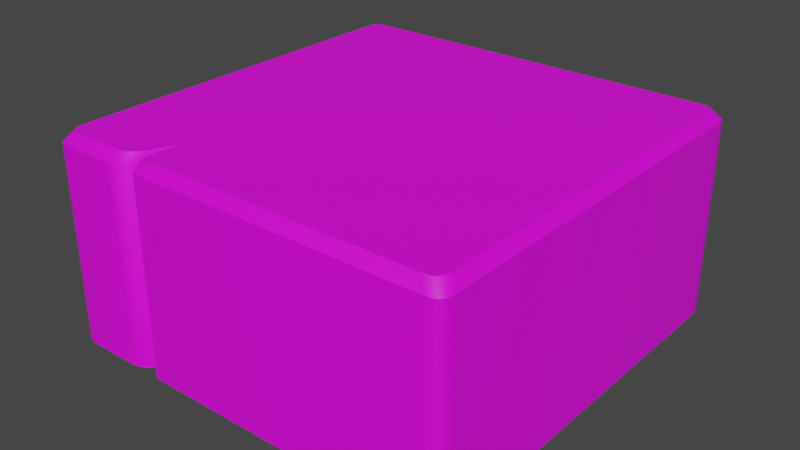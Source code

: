 # Source: sand_stone_tile.blend  (saved by Blender 3.6.13; exported with 4.5.12 LTS)
import bpy
from mathutils import Matrix  # noqa: F401  (used for matrix-valued properties, if any)

bpy.ops.wm.read_factory_settings(use_empty=True)
scene = bpy.context.scene
scene.name = 'Scene'

# ---- images (referenced by path relative to the original .blend; pixels are not part of the script)
import os
ASSET_DIR = os.environ.get("B2B_ASSET_DIR", "")  # directory of the original .blend (textures are referenced by path, not embedded)
HERE = os.path.dirname(os.path.abspath(__file__))  # packed textures are extracted next to this script under _unpacked/

def load_image(name, relpath, width, height, colorspace="sRGB"):
    """Load a texture the original file referenced (path relative to the .blend, or extracted next to this script)."""
    p = next((c for c in (os.path.join(HERE, relpath), os.path.join(ASSET_DIR, relpath)) if relpath and os.path.exists(c)), "")
    if p:
        img = bpy.data.images.load(p, check_existing=True)
        img.name = name
    else:  # same state as the original file: an image datablock whose file is absent (Cycles renders it pink)
        img = bpy.data.images.new(name, width, height)
        img.source = "FILE"
        img.filepath = "//" + (relpath or name)
    img.colorspace_settings.name = colorspace
    return img
img_sandstonetile = load_image('SandStoneTile', 'textures/SandStoneTile.png', 1024, 1024, 'sRGB')

# ---- materials (node trees are filled in below, after node groups)
mat_material = bpy.data.materials.new('Material')
mat_material.use_transparent_shadow = False

# ---- node groups
ng_auto_smooth = bpy.data.node_groups.new('Auto Smooth', 'GeometryNodeTree')
_s = ng_auto_smooth.interface.new_socket(name='Geometry', in_out='OUTPUT', socket_type='NodeSocketGeometry')
_s = ng_auto_smooth.interface.new_socket(name='Geometry', in_out='INPUT', socket_type='NodeSocketGeometry')
_s = ng_auto_smooth.interface.new_socket(name='Angle', in_out='INPUT', socket_type='NodeSocketFloat')
_s.subtype = 'ANGLE'
_s.min_value = 0.0
_s.max_value = 3.142
ng_auto_smooth.is_modifier = True
_N = ng_auto_smooth.nodes; _L = ng_auto_smooth.links
n0 = _N.new('NodeGroupOutput'); n0.name = 'Group Output'; n0.location = (480, -100)
n1 = _N.new('NodeGroupInput'); n1.name = 'Group Input'; n1.location = (-420, -300)
n2 = _N.new('NodeGroupInput'); n2.name = 'Group Input.001'; n2.location = (-60, -100)
n3 = _N.new('GeometryNodeSetShadeSmooth'); n3.name = 'Set Shade Smooth'; n3.location = (120, -100)
n3.domain = 'EDGE'
n4 = _N.new('GeometryNodeSetShadeSmooth'); n4.name = 'Set Shade Smooth.001'; n4.location = (300, -100)
n5 = _N.new('GeometryNodeInputMeshEdgeAngle'); n5.name = 'Edge Angle'; n5.location = (-420, -220)
n6 = _N.new('GeometryNodeInputEdgeSmooth'); n6.name = 'Is Edge Smooth'; n6.location = (-60, -160)
n7 = _N.new('GeometryNodeInputShadeSmooth'); n7.name = 'Is Face Smooth'; n7.location = (-240, -340)
n8 = _N.new('FunctionNodeBooleanMath'); n8.name = 'Boolean Math'; n8.location = (-60, -220)
n9 = _N.new('FunctionNodeCompare'); n9.name = 'Compare'; n9.location = (-240, -180)
n9.operation = 'LESS_EQUAL'
_L.new(n5.outputs[0], n9.inputs[0])
_L.new(n4.outputs[0], n0.inputs[0])
_L.new(n1.outputs[1], n9.inputs[1])
_L.new(n9.outputs[0], n8.inputs[0])
_L.new(n7.outputs[0], n8.inputs[1])
_L.new(n2.outputs[0], n3.inputs[0])
_L.new(n6.outputs[0], n3.inputs[1])
_L.new(n3.outputs[0], n4.inputs[0])
_L.new(n8.outputs[0], n3.inputs[2])
n0.is_active_output = True

# ---- material node trees
mat_material.use_nodes = True; mat_material.node_tree.nodes.clear()
_N = mat_material.node_tree.nodes; _L = mat_material.node_tree.links
n0 = _N.new('ShaderNodeBsdfPrincipled'); n0.name = 'Principled BSDF'; n0.location = (10, 300)
n0.distribution = 'GGX'
n0.subsurface_method = 'RANDOM_WALK_SKIN'
n0.inputs[3].default_value = 1.45
n0.inputs[27].default_value = (0.0, 0.0, 0.0, 1.0)
n0.inputs[28].default_value = 1.0
n1 = _N.new('ShaderNodeOutputMaterial'); n1.name = 'Material Output'; n1.location = (300, 300)
n2 = _N.new('ShaderNodeTexImage'); n2.name = 'Image Texture'; n2.location = (-280, 280)
n2.image = img_sandstonetile
_L.new(n0.outputs[0], n1.inputs[0])
_L.new(n2.outputs[0], n0.inputs[0])
n1.is_active_output = True

# ---- world
world_world = bpy.data.worlds.new('World'); scene.world = world_world
world_world.use_nodes = True; world_world.node_tree.nodes.clear()
_N = world_world.node_tree.nodes; _L = world_world.node_tree.links
n0 = _N.new('ShaderNodeOutputWorld'); n0.name = 'World Output'; n0.location = (300, 300)
n1 = _N.new('ShaderNodeBackground'); n1.name = 'Background'; n1.location = (10, 300)
n1.inputs[0].default_value = (0.05088, 0.05088, 0.05088, 1.0)
_L.new(n1.outputs[0], n0.inputs[0])
n0.is_active_output = True
world_world.color = (0.05088, 0.05088, 0.05088)
world_world.use_sun_shadow = False
world_world.sun_shadow_jitter_overblur = 0.0

# ---- meshes
me_cube = bpy.data.meshes.new('Cube')
me_cube.from_pydata([(-0.5, -0.4709, 0.4801), (-0.4709, -0.5, 0.4801), (-0.4978, -0.482, 0.4801), (-0.4915, -0.4915, 0.4801), (-0.482, -0.4978, 0.4801), (-0.4709, 0.5, 0.4801), (-0.5, 0.4709, 0.4801), (-0.482, 0.4978, 0.4801), (-0.4915, 0.4915, 0.4801), (-0.4978, 0.482, 0.4801), (0.4709, -0.5, 0.4801), (0.5, -0.4709, 0.4801), (0.482, -0.4978, 0.4801), (0.4915, -0.4915, 0.4801), (0.4978, -0.482, 0.4801), (0.5, 0.4709, 0.4801), (0.4709, 0.5, 0.4801), (0.4978, 0.482, 0.4801), (0.4915, 0.4915, 0.4801), (0.482, 0.4978, 0.4801), (-0.4801, -0.4508, 0.5), (-0.4508, -0.4801, 0.5), (-0.4612, -0.4612, 0.5), (-0.4779, -0.462, 0.5), (-0.4715, -0.4715, 0.5), (-0.462, -0.4779, 0.5), (-0.4508, 0.4801, 0.5), (-0.4801, 0.4508, 0.5), (-0.4612, 0.4612, 0.5), (-0.462, 0.4779, 0.5), (-0.4715, 0.4715, 0.5), (-0.4779, 0.462, 0.5), (0.4801, 0.4508, 0.5), (0.4508, 0.4801, 0.5), (0.4612, 0.4612, 0.5), (0.4779, 0.462, 0.5), (0.4715, 0.4715, 0.5), (0.462, 0.4779, 0.5), (0.4508, -0.4801, 0.5), (0.4801, -0.4508, 0.5), (0.462, -0.4779, 0.5), (0.4715, -0.4715, 0.5), (0.4779, -0.462, 0.5), (0.4801, -0.4508, 0.5), (0.4508, -0.4801, 0.5), (0.462, -0.4778, 0.5), (0.4715, -0.4715, 0.5), (0.4778, -0.462, 0.5), (-0.2564, -0.428, 0.4801), (-0.2445, -0.3827, 0.5), (-0.262, -0.485, 0.4801), (-0.2496, -0.5, 0.4801), (-0.2615, -0.4908, 0.4801), (-0.259, -0.4956, 0.4801), (-0.2548, -0.4989, 0.4801), (-0.251, -0.4651, 0.5), (-0.2384, -0.4801, 0.5), (-0.2504, -0.4708, 0.5), (-0.2478, -0.4757, 0.5), (-0.2436, -0.4789, 0.5), (-0.2784, -0.466, 0.4801), (-0.3335, -0.5, 0.4801), (-0.2886, -0.479, 0.4801), (-0.3027, -0.49, 0.4801), (-0.3184, -0.4974, 0.4801), (-0.3208, -0.4801, 0.5), (-0.2703, -0.4441, 0.5), (-0.3061, -0.4773, 0.5), (-0.2914, -0.4695, 0.5), (-0.2788, -0.4578, 0.5), (0.5, -0.4709, -0.009954), (0.4978, -0.482, -0.009954), (0.4915, -0.4915, -0.009954), (0.482, -0.4978, -0.009954), (0.4709, -0.5, -0.009954), (-0.5, -0.4709, -0.009954), (-0.4978, -0.482, -0.009954), (-0.4915, -0.4915, -0.009954), (-0.482, -0.4978, -0.009954), (-0.4709, -0.5, -0.009954), (-0.4709, 0.5, -0.009954), (-0.482, 0.4978, -0.009954), (-0.4915, 0.4915, -0.009954), (-0.4978, 0.482, -0.009954), (-0.5, 0.4709, -0.009954), (0.5, 0.4709, -0.009954), (0.4978, 0.482, -0.009954), (0.4915, 0.4915, -0.009954), (0.482, 0.4978, -0.009954), (0.4709, 0.5, -0.009954), (-0.2564, -0.428, -0.009954), (-0.262, -0.4851, -0.009954), (-0.2615, -0.4908, -0.009954), (-0.259, -0.4956, -0.009954), (-0.2548, -0.4989, -0.009954), (-0.2497, -0.5, -0.009954), (-0.3335, -0.5, -0.009954), (-0.3185, -0.4974, -0.009954), (-0.3027, -0.4901, -0.009954), (-0.2887, -0.4791, -0.009954), (-0.2785, -0.4661, -0.009954)], [], [(49, 66, 60, 48), (85, 15, 11, 70), (26, 33, 16, 5), (32, 39, 11, 15), (20, 27, 6, 0), (80, 5, 16, 89), (20, 23, 22), (23, 24, 22), (24, 25, 22), (25, 21, 22), (26, 29, 28), (29, 30, 28), (30, 31, 28), (31, 27, 28), (32, 35, 34), (35, 36, 34), (36, 37, 34), (37, 33, 34), (40, 41, 46, 45), (41, 42, 47, 46), (42, 39, 43, 47), (1, 21, 25, 4), (4, 25, 24, 3), (3, 24, 23, 2), (2, 23, 20, 0), (26, 5, 7, 29), (29, 7, 8, 30), (30, 8, 9, 31), (31, 9, 6, 27), (32, 15, 17, 35), (35, 17, 18, 36), (36, 18, 19, 37), (37, 19, 16, 33), (38, 10, 12, 40), (40, 12, 13, 41), (41, 13, 14, 42), (42, 14, 11, 39), (70, 11, 14, 71), (71, 14, 13, 72), (72, 13, 12, 73), (73, 12, 10, 74), (75, 0, 6, 84), (43, 39, 32, 34, 33, 26, 28, 27, 20, 22, 21, 65, 67, 68, 69, 66, 49, 55, 57, 58, 59, 56, 38, 44), (38, 40, 45, 44), (43, 44, 45, 46, 47), (55, 49, 48, 50), (38, 56, 51, 10), (91, 50, 48, 90), (65, 21, 1, 61), (90, 48, 60, 100), (55, 50, 52, 57), (57, 52, 53, 58), (58, 53, 54, 59), (59, 54, 51, 56), (74, 10, 51, 95), (65, 61, 64, 67), (67, 64, 63, 68), (68, 63, 62, 69), (69, 62, 60, 66), (96, 61, 1, 79), (62, 99, 100, 60), (63, 98, 99, 62), (64, 97, 98, 63), (61, 96, 97, 64), (54, 94, 95, 51), (53, 93, 94, 54), (52, 92, 93, 53), (50, 91, 92, 52), (19, 88, 89, 16), (18, 87, 88, 19), (17, 86, 87, 18), (15, 85, 86, 17), (9, 83, 84, 6), (8, 82, 83, 9), (7, 81, 82, 8), (5, 80, 81, 7), (4, 78, 79, 1), (3, 77, 78, 4), (2, 76, 77, 3), (0, 75, 76, 2)])
me_cube.polygons.foreach_set('use_smooth', [True] * 80)
_uv = me_cube.uv_layers.new(name='UVMap')
_uv.uv.foreach_set('vector', [0.7699, 0.002247, 0.8026, 0.005695, 0.8132, 0.01686, 0.7913, 0.01483, 0.003122, 0.5283, 0.2477, 0.5133, 0.2468, 0.9102, 0.002247, 0.9253, 0.5092, 0.4789, 0.5092, 0.02585, 0.5192, 0.01577, 0.5192, 0.489, 0.48, 0.01225, 0.02696, 0.01225, 0.01689, 0.002247, 0.4901, 0.002247, 0.5092, 0.9768, 0.5092, 0.5245, 0.5198, 0.5139, 0.5198, 0.9864, 0.7654, 0.489, 0.5192, 0.489, 0.5192, 0.01577, 0.7654, 0.01575, 0.02696, 0.4947, 0.02133, 0.4936, 0.02175, 0.4852, 0.02133, 0.4936, 0.01656, 0.4904, 0.02175, 0.4852, 0.01656, 0.4904, 0.01337, 0.4856, 0.02175, 0.4852, 0.01337, 0.4856, 0.01225, 0.48, 0.02175, 0.4852, 0.4947, 0.48, 0.4936, 0.4856, 0.4852, 0.4852, 0.4936, 0.4856, 0.4904, 0.4904, 0.4852, 0.4852, 0.4904, 0.4904, 0.4856, 0.4936, 0.4852, 0.4852, 0.4856, 0.4936, 0.48, 0.4947, 0.4852, 0.4852, 0.48, 0.01225, 0.4856, 0.01337, 0.4852, 0.02175, 0.4856, 0.01337, 0.4904, 0.01656, 0.4852, 0.02175, 0.4904, 0.01656, 0.4936, 0.02133, 0.4852, 0.02175, 0.4936, 0.02133, 0.4947, 0.02696, 0.4852, 0.02175, 0.01337, 0.02133, 0.01656, 0.01656, 0.01658, 0.01658, 0.01339, 0.02133, 0.01656, 0.01656, 0.02133, 0.01337, 0.02133, 0.01339, 0.01658, 0.01658, 0.02133, 0.01337, 0.02696, 0.01225, 0.02696, 0.01225, 0.02133, 0.01339, 0.002247, 0.4901, 0.01225, 0.48, 0.01337, 0.4856, 0.003361, 0.4957, 0.003361, 0.4957, 0.01337, 0.4856, 0.01656, 0.4904, 0.006535, 0.5004, 0.006535, 0.5004, 0.01656, 0.4904, 0.02133, 0.4936, 0.01128, 0.5036, 0.01128, 0.5036, 0.02133, 0.4936, 0.02696, 0.4947, 0.01689, 0.5047, 0.4947, 0.48, 0.5047, 0.4901, 0.5036, 0.4957, 0.4936, 0.4856, 0.4936, 0.4856, 0.5036, 0.4957, 0.5004, 0.5004, 0.4904, 0.4904, 0.4904, 0.4904, 0.5004, 0.5004, 0.4957, 0.5036, 0.4856, 0.4936, 0.4856, 0.4936, 0.4957, 0.5036, 0.4901, 0.5047, 0.48, 0.4947, 0.48, 0.01225, 0.4901, 0.002247, 0.4957, 0.003361, 0.4856, 0.01337, 0.4856, 0.01337, 0.4957, 0.003361, 0.5004, 0.006535, 0.4904, 0.01656, 0.4904, 0.01656, 0.5004, 0.006535, 0.5036, 0.01128, 0.4936, 0.02133, 0.4936, 0.02133, 0.5036, 0.01128, 0.5047, 0.01689, 0.4947, 0.02696, 0.01225, 0.02696, 0.002247, 0.01689, 0.003361, 0.01128, 0.01337, 0.02133, 0.01337, 0.02133, 0.003361, 0.01128, 0.006535, 0.006535, 0.01656, 0.01656, 0.01656, 0.01656, 0.006535, 0.006535, 0.01128, 0.003361, 0.02133, 0.01337, 0.02133, 0.01337, 0.01128, 0.003361, 0.01689, 0.002247, 0.02696, 0.01225, 0.002247, 0.9253, 0.2468, 0.9102, 0.247, 0.9155, 0.002364, 0.9306, 0.002364, 0.9306, 0.247, 0.9155, 0.2473, 0.9212, 0.00272, 0.9363, 0.00272, 0.9363, 0.2473, 0.9212, 0.2479, 0.9265, 0.003259, 0.9415, 0.2524, 0.5092, 0.4986, 0.5092, 0.4986, 0.5146, 0.2524, 0.5145, 0.7656, 0.9872, 0.5198, 0.9864, 0.5198, 0.5139, 0.7656, 0.5147, 0.02696, 0.01225, 0.02696, 0.01225, 0.48, 0.01225, 0.4852, 0.02175, 0.4947, 0.02696, 0.4947, 0.48, 0.4852, 0.4852, 0.48, 0.4947, 0.02696, 0.4947, 0.02175, 0.4852, 0.01225, 0.48, 0.01225, 0.4147, 0.01363, 0.4073, 0.01755, 0.3999, 0.02343, 0.3936, 0.03036, 0.3893, 0.06119, 0.3763, 0.0198, 0.3796, 0.01691, 0.3793, 0.01446, 0.378, 0.01282, 0.3759, 0.01225, 0.3733, 0.01225, 0.02696, 0.01225, 0.02696, 0.01225, 0.02696, 0.01337, 0.02133, 0.01339, 0.02133, 0.01225, 0.02696, 0.02696, 0.01225, 0.01225, 0.02696, 0.01339, 0.02133, 0.01658, 0.01658, 0.02133, 0.01339, 0.7842, 0.5077, 0.8252, 0.5038, 0.8038, 0.5161, 0.7755, 0.5189, 0.01225, 0.02696, 0.01225, 0.3733, 0.002247, 0.3789, 0.002247, 0.01689, 0.7969, 0.7637, 0.7755, 0.5189, 0.8038, 0.5161, 0.8252, 0.761, 0.01225, 0.4147, 0.01225, 0.48, 0.002247, 0.4901, 0.002247, 0.421, 0.7699, 0.259, 0.7913, 0.01483, 0.8132, 0.01686, 0.7919, 0.261, 0.7842, 0.5077, 0.7755, 0.5189, 0.7726, 0.5191, 0.7813, 0.508, 0.7813, 0.508, 0.7726, 0.5191, 0.7701, 0.5193, 0.7788, 0.5081, 0.01446, 0.378, 0.004451, 0.3836, 0.00282, 0.3815, 0.01282, 0.3759, 0.01282, 0.3759, 0.00282, 0.3815, 0.002247, 0.3789, 0.01225, 0.3733, 0.2524, 0.5145, 0.4986, 0.5146, 0.4986, 0.872, 0.2524, 0.872, 0.8368, 0.5038, 0.8414, 0.5138, 0.8342, 0.5138, 0.8297, 0.5038, 0.8265, 0.007198, 0.8374, 0.01818, 0.8299, 0.01798, 0.8191, 0.006952, 0.8191, 0.006952, 0.8299, 0.01798, 0.8214, 0.01751, 0.8107, 0.006425, 0.8107, 0.006425, 0.8214, 0.01751, 0.8132, 0.01686, 0.8026, 0.005695, 0.8414, 0.76, 0.8414, 0.5138, 0.9096, 0.5138, 0.9096, 0.76, 0.8214, 0.01751, 0.8001, 0.2616, 0.7919, 0.261, 0.8132, 0.01686, 0.8299, 0.01798, 0.8086, 0.2621, 0.8001, 0.2616, 0.8214, 0.01751, 0.8374, 0.01818, 0.816, 0.2623, 0.8086, 0.2621, 0.8299, 0.01798, 0.8414, 0.5138, 0.8414, 0.76, 0.8342, 0.76, 0.8342, 0.5138, 0.4986, 0.8746, 0.2524, 0.8746, 0.2524, 0.872, 0.4986, 0.872, 0.4986, 0.8769, 0.2524, 0.877, 0.2524, 0.8746, 0.4986, 0.8746, 0.7726, 0.5191, 0.794, 0.764, 0.7915, 0.7641, 0.7701, 0.5193, 0.7755, 0.5189, 0.7969, 0.7637, 0.794, 0.764, 0.7726, 0.5191, 0.5192, 0.01017, 0.7654, 0.01016, 0.7654, 0.01575, 0.5192, 0.01577, 0.5192, 0.005422, 0.7654, 0.005415, 0.7654, 0.01016, 0.5192, 0.01017, 0.5192, 0.002248, 0.7654, 0.002247, 0.7654, 0.005415, 0.5192, 0.005422, 0.2477, 0.5133, 0.003122, 0.5283, 0.00326, 0.5242, 0.2479, 0.5092, 0.5197, 0.5084, 0.7655, 0.5091, 0.7656, 0.5147, 0.5198, 0.5139, 0.5195, 0.5038, 0.7653, 0.5046, 0.7655, 0.5091, 0.5197, 0.5084, 0.5192, 0.4946, 0.7654, 0.4946, 0.7654, 0.4993, 0.5192, 0.4993, 0.5192, 0.489, 0.7654, 0.489, 0.7654, 0.4946, 0.5192, 0.4946, 0.9153, 0.5138, 0.9153, 0.76, 0.9096, 0.76, 0.9096, 0.5138, 0.9205, 0.5138, 0.9205, 0.76, 0.9153, 0.76, 0.9153, 0.5138, 0.5197, 0.992, 0.7655, 0.9928, 0.7653, 0.9978, 0.5195, 0.997, 0.5198, 0.9864, 0.7656, 0.9872, 0.7655, 0.9928, 0.5197, 0.992])
me_cube.materials.append(mat_material)
me_cube.update()

# ---- objects
ob_tilemesh = bpy.data.objects.new('TileMesh', me_cube)

# ---- transforms, parenting, visibility, modifiers, constraints
ob_tilemesh.location = (0.0, 0.0, 0.0)
ob_tilemesh.scale = (1.01, 1.01, 1.01)
_m = ob_tilemesh.modifiers.new('CorrectiveSmooth', 'CORRECTIVE_SMOOTH')
_m.factor = 0.01
_m.use_only_smooth = True
_m = ob_tilemesh.modifiers.new('Auto Smooth', 'NODES')
_m.node_group = ng_auto_smooth
_gi = [s.identifier for s in ng_auto_smooth.interface.items_tree if s.item_type == 'SOCKET' and s.in_out == 'INPUT']
_m[_gi[1]] = 0.5236  # Angle

# ---- collection membership
scene.collection.objects.link(ob_tilemesh)

# ---- scene / render settings (as saved in the file)
scene.frame_start = 1; scene.frame_end = 250; scene.frame_set(1)
scene.render.engine = 'BLENDER_EEVEE_NEXT'
scene.cycles.sampling_pattern = 'TABULATED_SOBOL'
scene.view_settings.view_transform = 'Filmic'
bpy.context.view_layer.update()

# ---- added for rendering (the .blend has no active camera and no usable light): camera, sun
cam_auto = bpy.data.cameras.new('AutoCamera')
cam_auto.lens = 50.0
cam_auto.sensor_width = 36.0
cam_auto.clip_end = 1000.0
ob_auto_camera = bpy.data.objects.new('AutoCamera', cam_auto)
scene.collection.objects.link(ob_auto_camera)
ob_auto_camera.location = (1.40222, -1.68267, 1.37332)
ob_auto_camera.rotation_euler = (1.09748, -7.21219e-08, 0.694738)
scene.camera = ob_auto_camera
light_auto_sun = bpy.data.lights.new('AutoSun', 'SUN')
light_auto_sun.energy = 3.0
light_auto_sun.angle = 0.0523599
ob_auto_sun = bpy.data.objects.new('AutoSun', light_auto_sun)
scene.collection.objects.link(ob_auto_sun)
ob_auto_sun.rotation_euler = (0.872665, 0.174533, 0.523599)
bpy.context.view_layer.update()
